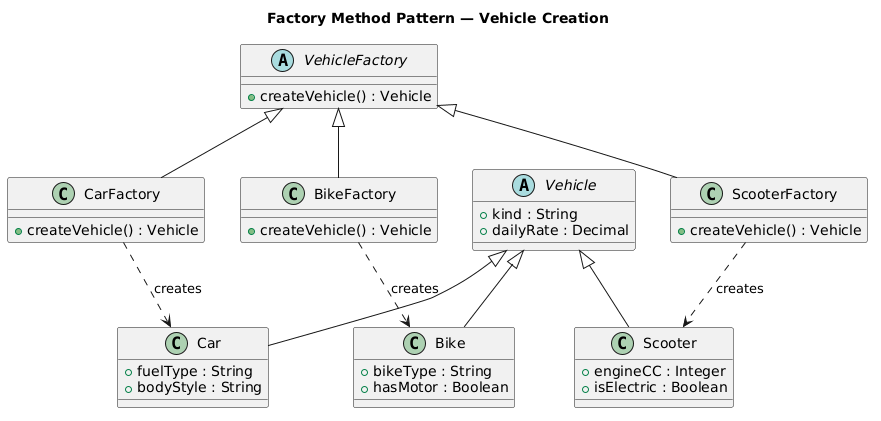

The diagram above was rendered by PlantUML. Its source (embedded in the PNG):
@startuml
title Factory Method Pattern — Vehicle Creation

abstract class VehicleFactory {
  + createVehicle() : Vehicle
}

class CarFactory {
  + createVehicle() : Vehicle
}

class BikeFactory {
  + createVehicle() : Vehicle
}

class ScooterFactory {
  + createVehicle() : Vehicle
}

abstract class Vehicle {
  + kind : String
  + dailyRate : Decimal
}

class Car {
  + fuelType : String
  + bodyStyle : String
}

class Bike {
  + bikeType : String
  + hasMotor : Boolean
}

class Scooter {
  + engineCC : Integer
  + isElectric : Boolean
}

VehicleFactory <|-- CarFactory
VehicleFactory <|-- BikeFactory
VehicleFactory <|-- ScooterFactory
Vehicle <|-- Car
Vehicle <|-- Bike
Vehicle <|-- Scooter
CarFactory     ..> Car     : creates
BikeFactory    ..> Bike    : creates
ScooterFactory ..> Scooter : creates
@enduml